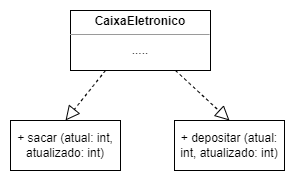

The diagram above was exported from draw.io. Its source (the exported page's mxGraphModel, read from the mxfile embedded in the PNG):
<mxGraphModel dx="712" dy="357" grid="1" gridSize="10" guides="1" tooltips="1" connect="1" arrows="1" fold="1" page="1" pageScale="1" pageWidth="827" pageHeight="1169" math="0" shadow="0">
  <root>
    <mxCell id="WIyWlLk6GJQsqaUBKTNV-0" />
    <mxCell id="WIyWlLk6GJQsqaUBKTNV-1" parent="WIyWlLk6GJQsqaUBKTNV-0" />
    <mxCell id="l8_6lbtd9hFQ_8jO3th0-2" value="&lt;p style=&quot;text-align: center; margin: 4px 0px 0px;&quot;&gt;&lt;b&gt;CaixaEletronico&lt;/b&gt;&lt;/p&gt;&lt;hr size=&quot;1&quot;&gt;&lt;div style=&quot;height:2px;&quot;&gt;&lt;/div&gt;" style="verticalAlign=top;align=left;overflow=fill;fontSize=12;fontFamily=Helvetica;html=1;hachureGap=4;" vertex="1" parent="WIyWlLk6GJQsqaUBKTNV-1">
      <mxGeometry x="310" y="160" width="140" height="60" as="geometry" />
    </mxCell>
    <mxCell id="l8_6lbtd9hFQ_8jO3th0-3" value="+ sacar (atual: int, atualizado: int)" style="html=1;hachureGap=4;whiteSpace=wrap;" vertex="1" parent="WIyWlLk6GJQsqaUBKTNV-1">
      <mxGeometry x="250" y="270" width="110" height="50" as="geometry" />
    </mxCell>
    <mxCell id="l8_6lbtd9hFQ_8jO3th0-4" value="+ depositar (atual: int, atualizado: int)" style="html=1;hachureGap=4;whiteSpace=wrap;" vertex="1" parent="WIyWlLk6GJQsqaUBKTNV-1">
      <mxGeometry x="414" y="270" width="110" height="50" as="geometry" />
    </mxCell>
    <UserObject label="....." placeholders="1" name="Variable" id="l8_6lbtd9hFQ_8jO3th0-5">
      <mxCell style="text;html=1;strokeColor=none;fillColor=none;align=center;verticalAlign=middle;whiteSpace=wrap;overflow=hidden;hachureGap=4;" vertex="1" parent="WIyWlLk6GJQsqaUBKTNV-1">
        <mxGeometry x="340" y="190" width="80" height="20" as="geometry" />
      </mxCell>
    </UserObject>
    <mxCell id="l8_6lbtd9hFQ_8jO3th0-6" value="" style="endArrow=block;dashed=1;endFill=0;endSize=12;html=1;rounded=0;sourcePerimeterSpacing=8;targetPerimeterSpacing=8;curved=1;exitX=0.25;exitY=1;exitDx=0;exitDy=0;entryX=0.5;entryY=0;entryDx=0;entryDy=0;" edge="1" parent="WIyWlLk6GJQsqaUBKTNV-1" source="l8_6lbtd9hFQ_8jO3th0-2" target="l8_6lbtd9hFQ_8jO3th0-3">
      <mxGeometry width="160" relative="1" as="geometry">
        <mxPoint x="300" y="260" as="sourcePoint" />
        <mxPoint x="460" y="260" as="targetPoint" />
      </mxGeometry>
    </mxCell>
    <mxCell id="l8_6lbtd9hFQ_8jO3th0-7" value="" style="endArrow=block;dashed=1;endFill=0;endSize=12;html=1;rounded=0;sourcePerimeterSpacing=8;targetPerimeterSpacing=8;curved=1;exitX=0.75;exitY=1;exitDx=0;exitDy=0;entryX=0.5;entryY=0;entryDx=0;entryDy=0;" edge="1" parent="WIyWlLk6GJQsqaUBKTNV-1" source="l8_6lbtd9hFQ_8jO3th0-2" target="l8_6lbtd9hFQ_8jO3th0-4">
      <mxGeometry width="160" relative="1" as="geometry">
        <mxPoint x="300" y="260" as="sourcePoint" />
        <mxPoint x="460" y="260" as="targetPoint" />
      </mxGeometry>
    </mxCell>
  </root>
</mxGraphModel>